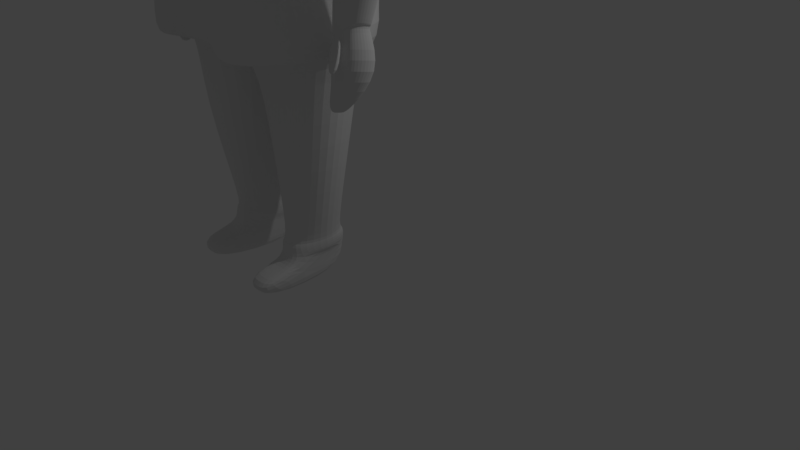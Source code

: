 # Source: ESCOTO_NPC_01.blend  (saved by Blender 2.78.0; exported with 4.5.12 LTS)
import bpy
from mathutils import Matrix  # noqa: F401  (used for matrix-valued properties, if any)

bpy.ops.wm.read_factory_settings(use_empty=True)
scene = bpy.context.scene
scene.name = 'Scene'

# ---- collections
col_collection_1 = bpy.data.collections.new('Collection 1'); scene.collection.children.link(col_collection_1)

# ---- world
world_world = bpy.data.worlds.new('World'); scene.world = world_world
world_world.color = (0.05088, 0.05088, 0.05088)
world_world.use_sun_shadow = False
world_world.sun_shadow_jitter_overblur = 0.0
world_world.cycles.sampling_method = 'MANUAL'

# ---- cameras
cam_camera = bpy.data.cameras.new('Camera')
cam_camera.clip_end = 100.0
cam_camera.lens = 35.0
cam_camera.sensor_width = 32.0
cam_camera.sensor_height = 18.0
cam_camera.ortho_scale = 7.314
cam_camera.dof.focus_distance = 0.0
cam_camera.dof.aperture_fstop = 128.0

# ---- lights
light_lamp = bpy.data.lights.new('Lamp', 'POINT')
light_lamp.transmission_factor = 0.0
light_lamp.cutoff_distance = 30.0
light_lamp.energy = 100.0
light_lamp.shadow_buffer_clip_start = 1.001
light_lamp.shadow_soft_size = 0.1
light_lamp.shadow_maximum_resolution = 0.006
light_lamp.use_absolute_resolution = True

# ---- meshes
me_cube_001 = bpy.data.meshes.new('Cube.001')
me_cube_001.from_pydata([(0.0, -2.248, 3.206), (0.0, -0.1173, 3.098), (0.0, -0.4106, 5.64), (0.0, -2.035, 5.62), (0.8149, -0.5715, 5.637), (0.833, -2.158, 3.228), (0.8443, -0.374, 3.214), (0.3288, -0.8932, 6.509), (0.3364, -1.578, 6.496), (0.0, -1.621, 6.446), (0.0, -0.8806, 6.456), (1.347, -1.726, 5.758), (1.359, -0.9143, 5.566), (1.42, -1.715, 3.311), (1.294, -0.7253, 3.296), (1.458, -0.9446, 6.336), (1.373, -1.558, 6.341), (0.0, -1.688, 3.178), (0.0, -0.4551, 3.047), (0.3613, -1.818, 3.21), (0.0, -0.4059, 3.063), (1.181, -1.615, 3.363), (0.9384, -0.7382, 3.24), (0.0, -0.2977, 4.593), (0.0, -2.17, 4.571), (0.6914, -0.5242, 4.581), (0.9511, -0.7793, 4.607), (0.3665, -0.9383, 1.148), (0.631, -0.915, 1.132), (0.4388, -1.52, 1.122), (0.6724, -1.479, 1.122), (0.4468, -1.693, 2.256), (1.083, -1.62, 2.353), (0.9015, -0.8861, 2.312), (0.2037, -0.6539, 2.126), (0.2273, -0.9862, 6.661), (0.5237, -1.189, 6.544), (1.355, -1.39, 5.478), (1.531, -1.228, 3.318), (1.467, -1.231, 6.433), (0.0, -1.246, 3.003), (0.0, -1.119, 2.954), (1.406, -1.249, 3.37), (1.173, -1.233, 4.618), (0.2885, -1.196, 1.167), (0.8193, -1.196, 1.158), (0.1525, -1.159, 2.119), (1.234, -1.298, 2.411), (0.3245, -0.8717, 1.166), (0.6546, -0.8426, 1.133), (0.4147, -1.597, 1.112), (0.7062, -1.546, 1.112), (0.2692, -1.193, 1.168), (0.8437, -1.193, 1.157), (0.2881, -0.8731, 0.9878), (0.6839, -0.8372, 0.9834), (0.4046, -1.59, 0.9715), (0.7553, -1.537, 0.977), (0.2902, -1.179, 0.9642), (0.7841, -1.173, 0.9621), (0.7647, -1.627, 0.8568), (0.3671, -1.669, 0.8472), (0.7824, -2.004, 0.7976), (0.3833, -2.008, 0.7985), (0.7878, -2.015, 0.5643), (0.3862, -2.037, 0.5572), (0.6662, -0.834, 0.5677), (0.3085, -0.8577, 0.5623), (1.019, -0.5156, 3.26), (1.119, -1.953, 3.252), (1.206, -1.518, 6.481), (1.204, -0.9043, 6.523), (0.9712, -0.7107, 5.564), (0.3692, -0.5279, 3.084), (0.8776, -1.733, 3.263), (0.8686, -0.6645, 4.593), (0.4823, -0.9281, 1.141), (0.5411, -1.502, 1.122), (0.5093, -0.7036, 2.207), (0.8871, -1.705, 2.299), (0.469, -0.8589, 1.152), (1.232, -1.224, 6.519), (0.5424, -1.575, 1.112), (0.4614, -0.8574, 0.9859), (0.5582, -1.567, 0.9739), (0.5412, -1.65, 0.8431), (0.5581, -2.006, 0.8105), (0.5621, -2.027, 0.5603), (0.463, -0.8476, 0.5579), (0.0, -0.3047, 5.089), (0.7993, -0.5312, 5.082), (1.036, -0.7852, 5.016), (0.0, -2.106, 5.068), (1.246, -1.238, 4.977), (0.9665, -0.671, 5.053), (1.57, -1.474, 3.566), (1.539, -1.335, 3.568), (1.81, -1.304, 3.675), (1.611, -1.58, 3.623), (1.804, -1.506, 3.713), (1.841, -1.405, 3.708), (0.9067, -0.6562, 6.092), (0.0, -1.855, 5.993), (0.0, -0.5419, 6.008), (1.366, -0.8455, 5.964), (1.357, -1.658, 5.996), (1.053, -0.7682, 6.02), (1.675, -1.271, 3.632), (1.731, -1.546, 3.664), (1.542, -1.568, 2.857), (1.591, -1.042, 4.741), (1.525, -1.34, 4.734), (1.654, -1.541, 4.817), (1.648, -1.514, 3.237), (1.615, -1.286, 3.254), (1.774, -1.216, 3.276), (1.865, -1.645, 3.352), (1.977, -1.611, 3.351), (2.045, -1.452, 3.335), (1.997, -1.284, 3.296), (1.743, -1.683, 3.326), (1.529, -1.482, 2.864), (1.622, -1.45, 2.885), (1.619, -1.62, 2.9), (1.698, -1.599, 2.914), (1.724, -1.539, 2.908), (1.706, -1.476, 2.893), (1.569, -1.635, 2.885), (1.627, -1.539, 2.873), (1.864, -1.756, 3.243), (1.889, -1.626, 3.571), (1.76, -1.636, 3.585), (1.737, -1.771, 3.273), (0.5601, -1.949, 8.267), (0.3751, -1.927, 6.613), (0.3952, -1.241, 6.702), (0.2675, -1.556, 6.716), (0.0, -1.551, 6.64), (0.0, -0.9783, 6.631), (0.3963, -1.054, 6.811), (0.553, -0.6915, 8.215), (0.0, -1.915, 8.379), (0.0, -1.928, 6.588), (0.0, -0.9486, 6.786), (0.0, -0.6908, 8.188), (0.7039, -0.6416, 7.361), (0.7553, -2.121, 7.387), (0.0, -2.118, 7.374), (0.0, -0.5344, 7.323), (0.5561, -1.248, 8.292), (0.3989, -1.3, 6.55), (0.0, -1.215, 8.405), (0.0, -1.248, 6.525), (0.7553, -1.251, 7.387), (0.5561, -1.683, 8.292), (0.0, -1.65, 8.405), (0.0, -1.683, 6.525), (0.7553, -1.686, 7.387), (0.3923, -1.708, 6.55), (0.4054, -0.8911, 6.55), (0.5561, -0.8133, 8.292), (0.0, -0.7798, 8.405), (0.0, -0.8126, 6.525), (0.7553, -0.8163, 7.387), (0.1822, -1.927, 6.601), (0.256, -0.7145, 8.127), (0.2515, -1.939, 8.318), (0.1904, -1.001, 6.799), (0.3776, -2.12, 7.381), (0.3817, -0.5438, 7.329), (0.302, -1.239, 8.344), (0.1994, -1.274, 6.537), (0.302, -1.674, 8.344), (0.1962, -1.695, 6.537), (0.2027, -0.8519, 6.537), (0.302, -0.8035, 8.344), (0.6411, -0.5599, 7.714), (0.6368, -2.143, 7.765), (0.0, -2.118, 7.82), (0.0, -0.5344, 7.768), (0.6368, -1.273, 7.765), (0.6368, -1.708, 7.765), (0.6368, -0.8381, 7.765), (0.2911, -2.131, 7.792), (0.2955, -0.5472, 7.741), (0.5638, -0.7171, 6.982), (0.5705, -2.119, 6.968), (0.0, -2.118, 6.949), (0.0, -0.6627, 6.963), (0.5771, -1.275, 6.968), (0.5738, -1.697, 6.968), (0.5803, -0.8537, 6.968), (0.272, -0.6899, 6.973), (0.2853, -2.118, 6.959), (0.5041, -0.8133, 6.935), (0.7308, -2.101, 7.19), (0.0, -2.073, 7.113), (0.0, -0.8972, 6.679), (0.7973, -1.345, 7.306), (0.7209, -1.557, 7.153), (0.7339, -1.018, 7.097), (0.5496, -2.303, 7.324), (0.2428, -0.8946, 6.881), (0.7592, -0.558, 7.723), (0.7674, -0.6397, 7.371), (0.7549, -2.141, 7.775), (0.8189, -2.12, 7.396), (0.8189, -1.684, 7.396), (0.8189, -0.8144, 7.396), (0.8189, -1.249, 7.396), (0.7549, -1.271, 7.775), (0.7549, -1.706, 7.775), (0.7549, -0.8362, 7.775), (0.7034, -0.4808, 7.71), (0.7116, -0.5624, 7.358), (0.0, -0.4552, 7.765), (0.0, -0.4552, 7.32), (0.3894, -0.4646, 7.326), (0.3578, -0.468, 7.738), (0.6893, -2.237, 7.762), (0.7533, -2.215, 7.384), (0.0, -2.212, 7.817), (0.0, -2.212, 7.371), (0.3757, -2.214, 7.378), (0.3437, -2.225, 7.79), (0.0, -0.7112, 6.232), (1.365, -1.608, 6.168), (1.767, -1.526, 3.688), (0.6178, -0.7747, 6.301), (1.412, -0.8951, 6.15), (1.128, -0.8362, 6.271), (1.743, -1.287, 3.654), (1.921, -1.628, 3.352), (1.886, -1.25, 3.286), (1.659, -1.609, 2.907), (1.676, -1.539, 2.89), (1.664, -1.463, 2.889), (0.4075, -2.035, 5.62), (0.1682, -1.599, 6.471), (0.4075, -0.4582, 5.639), (0.4221, -0.2457, 3.156), (0.4165, -2.203, 3.217), (0.1644, -0.8869, 6.483), (0.0, -0.4305, 3.055), (0.1807, -1.753, 3.194), (0.3339, -2.12, 4.511), (0.3457, -0.411, 4.587), (0.0, -1.182, 2.979), (0.3996, -0.4179, 5.085), (0.3934, -2.08, 5.007), (0.4534, -1.856, 6.036), (0.4534, -0.599, 6.05), (0.1137, -0.9823, 6.646), (0.1337, -1.554, 6.678), (0.3108, -1.727, 6.253), (0.3089, -0.7429, 6.266), (0.452, -2.117, 5.635), (0.8595, -2.117, 5.635), (0.2127, -1.681, 6.487), (0.3809, -1.659, 6.512), (0.7124, -2.151, 4.466), (0.8776, -2.24, 3.244), (0.6161, -1.822, 6.259), (0.9795, -1.797, 4.53), (1.464, -1.797, 3.327), (1.432, -1.642, 6.177), (1.44, -1.592, 6.35), (1.164, -2.035, 3.268), (1.251, -1.6, 6.496), (1.013, -1.975, 5.567), (0.8314, -2.135, 4.962), (1.069, -1.795, 4.979), (0.8928, -1.996, 4.474), (0.3785, -2.202, 4.526), (1.414, -1.76, 5.767), (1.399, -1.472, 5.493), (1.576, -1.309, 3.333), (1.218, -1.315, 4.634), (1.291, -1.32, 4.993), (0.999, -1.986, 4.969), (1.17, -1.739, 6.279), (0.438, -2.162, 5.023), (0.7595, -1.992, 6.085), (1.424, -1.692, 6.004), (1.095, -1.824, 6.026), (0.4611, -2.285, 3.233), (0.4979, -1.937, 6.052), (0.3553, -1.809, 6.269), (0.0, -1.641, 6.167), (0.0, -1.758, 5.941), (0.4553, -1.759, 5.983), (0.0, -1.524, 6.393), (0.3127, -1.631, 6.201), (0.1701, -1.503, 6.418), (1.542, -1.317, 3.638), (1.614, -1.577, 3.695), (1.567, -1.466, 3.636), (1.41, -0.8478, 5.959), (1.403, -0.9166, 5.561), (1.409, -1.611, 6.163), (1.417, -1.561, 6.336), (1.511, -1.233, 6.428), (1.502, -0.947, 6.331), (1.586, -1.32, 3.633), (1.582, -1.337, 3.563), (1.719, -1.274, 3.627), (1.811, -1.528, 3.683), (1.848, -1.508, 3.708), (1.885, -1.407, 3.703), (1.854, -1.306, 3.67), (1.657, -1.58, 3.69), (1.655, -1.582, 3.618), (2.049, -1.46, 4.901), (1.869, -1.293, 3.74), (2.14, -1.286, 4.866), (1.456, -0.8974, 6.145), (1.391, -1.729, 5.753), (1.401, -1.66, 5.991), (1.787, -1.29, 3.649), (1.775, -1.549, 3.659), (1.729, -1.258, 3.698), (1.779, -1.546, 3.73), (1.635, -1.044, 4.736), (1.698, -1.543, 4.812), (1.86, -1.505, 3.779), (2.099, -1.093, 4.83), (1.9, -1.4, 3.773), (1.873, -1.005, 4.802), (1.841, -1.509, 4.851), (1.945, -1.485, 4.876), (1.986, -1.049, 4.816), (1.819, -1.526, 3.755), (1.799, -1.275, 3.719)], [], [(81, 70, 16, 39), (246, 25, 6, 240), (255, 225, 10, 242), (240, 6, 20, 243), (245, 24, 0, 241), (38, 13, 21, 42), (184, 165, 140, 176), (37, 11, 274, 275), (241, 5, 261, 285), (8, 238, 258, 259), (94, 72, 12, 91), (230, 71, 15, 229), (247, 244, 17, 40), (79, 31, 29, 77), (69, 5, 19, 74), (241, 0, 17, 244), (68, 14, 22, 73), (68, 75, 26, 14), (245, 241, 285, 273), (226, 16, 266, 265), (249, 92, 24, 245), (248, 90, 25, 246), (45, 30, 51, 53), (78, 33, 28, 76), (47, 32, 30, 45), (46, 34, 27, 44), (41, 20, 34, 46), (42, 21, 32, 47), (73, 22, 33, 78), (74, 19, 31, 79), (22, 42, 47, 33), (19, 41, 46, 31), (31, 46, 44, 29), (33, 47, 45, 28), (44, 27, 48, 52), (91, 93, 43, 26), (243, 247, 40, 18), (26, 43, 38, 14), (296, 294, 96, 95), (14, 38, 42, 22), (71, 81, 39, 15), (28, 45, 53, 49), (76, 28, 49, 80), (29, 44, 52, 50), (77, 29, 50, 82), (53, 51, 57, 59), (82, 50, 56, 84), (52, 48, 54, 58), (50, 52, 58, 56), (80, 49, 55, 83), (49, 53, 59, 55), (84, 56, 61, 85), (85, 61, 63, 86), (86, 63, 65, 87), (87, 65, 67, 88), (83, 55, 66, 88), (56, 54, 67, 65, 63, 61), (58, 54, 56), (60, 62, 64, 66, 55, 57), (59, 57, 55), (54, 83, 88, 67), (64, 87, 88, 66), (62, 86, 87, 64), (60, 85, 86, 62), (57, 84, 85, 60), (48, 80, 83, 54), (51, 82, 84, 57), (30, 77, 82, 51), (27, 76, 80, 48), (7, 36, 81, 71), (21, 74, 79, 32), (20, 73, 78, 34), (34, 78, 76, 27), (237, 249, 281, 256), (6, 25, 75, 68), (6, 68, 73, 20), (13, 69, 74, 21), (32, 79, 77, 30), (228, 7, 71, 230), (90, 4, 72, 94), (238, 254, 287, 258), (250, 237, 256, 286), (36, 8, 70, 81), (25, 90, 94, 75), (70, 8, 259, 268), (12, 37, 93, 91), (239, 4, 90, 248), (237, 3, 92, 249), (38, 43, 277, 276), (69, 13, 264, 267), (75, 94, 91, 26), (227, 108, 116, 232), (98, 95, 113, 120), (12, 104, 297, 298), (295, 296, 95, 98), (98, 108, 319, 311), (294, 110, 322, 303), (108, 98, 131, 130), (96, 107, 115, 114), (93, 37, 275, 278), (4, 101, 106, 72), (72, 106, 104, 12), (249, 245, 273, 281), (11, 112, 323, 316), (16, 70, 268, 266), (239, 2, 103, 251), (231, 107, 305, 318), (99, 100, 308, 307), (108, 227, 306, 319), (11, 37, 111, 112), (110, 12, 298, 322), (100, 97, 309, 308), (37, 12, 110, 111), (226, 105, 317, 299), (114, 115, 122, 121), (119, 118, 125, 126), (118, 117, 124, 125), (233, 119, 126, 236), (95, 96, 114, 113), (231, 97, 119, 233), (100, 99, 117, 118), (97, 100, 118, 119), (235, 236, 126, 125), (234, 235, 125, 124), (127, 109, 128, 123), (109, 121, 122, 128), (116, 120, 127, 123), (120, 113, 109, 127), (232, 116, 123, 234), (113, 114, 121, 109), (130, 131, 132, 129), (116, 108, 130, 129), (120, 116, 129, 132), (98, 120, 132, 131), (173, 158, 134, 164), (181, 154, 133, 177), (242, 10, 138, 252), (238, 8, 136, 253), (36, 7, 35, 135), (8, 36, 135, 136), (183, 166, 141, 178), (172, 155, 141, 166), (193, 168, 147, 187), (190, 157, 146, 186), (192, 169, 145, 185), (191, 163, 153, 189), (175, 161, 151, 170), (182, 160, 149, 180), (174, 159, 150, 171), (189, 153, 157, 190), (170, 151, 155, 172), (180, 149, 154, 181), (171, 150, 158, 173), (167, 139, 159, 174), (176, 140, 160, 182), (165, 144, 161, 175), (185, 145, 163, 191), (140, 165, 175, 160), (143, 167, 174, 162), (152, 171, 173, 156), (149, 170, 172, 154), (162, 174, 171, 152), (160, 175, 170, 149), (188, 148, 169, 192), (186, 146, 168, 193), (154, 172, 166, 133), (177, 133, 166, 183), (156, 173, 164, 142), (179, 144, 165, 184), (179, 184, 218, 215), (168, 146, 220, 223), (177, 146, 206, 205), (153, 163, 208, 209), (145, 176, 203, 204), (177, 183, 224, 219), (182, 180, 210, 212), (176, 145, 214, 213), (134, 186, 193, 164), (143, 188, 192, 167), (139, 185, 191, 159), (150, 189, 190, 158), (159, 191, 189, 150), (167, 192, 185, 139), (158, 190, 186, 134), (164, 193, 187, 142), (148, 169, 202, 197), (169, 145, 194, 202), (168, 147, 196, 201), (163, 153, 198, 200), (145, 163, 200, 194), (146, 168, 201, 195), (157, 146, 195, 199), (153, 157, 199, 198), (204, 203, 212, 208), (209, 210, 211, 207), (208, 212, 210, 209), (207, 211, 205, 206), (176, 182, 212, 203), (181, 177, 205, 211), (146, 157, 207, 206), (163, 145, 204, 208), (180, 181, 211, 210), (157, 153, 209, 207), (216, 215, 218, 217), (217, 218, 213, 214), (184, 176, 213, 218), (145, 169, 217, 214), (169, 148, 216, 217), (220, 219, 224, 223), (223, 224, 221, 222), (146, 177, 219, 220), (183, 178, 221, 224), (147, 168, 223, 222), (117, 232, 234, 124), (123, 128, 235, 234), (128, 122, 236, 235), (107, 231, 233, 115), (115, 233, 236, 122), (97, 231, 318, 309), (105, 11, 316, 317), (227, 99, 307, 306), (105, 226, 265, 283), (43, 93, 278, 277), (15, 39, 301, 302), (99, 227, 232, 117), (101, 228, 230, 106), (106, 230, 229, 104), (13, 38, 276, 264), (251, 103, 225, 255), (101, 251, 255, 228), (254, 238, 293, 292), (9, 238, 253, 137), (7, 242, 252, 35), (4, 239, 251, 101), (3, 237, 250, 102), (11, 105, 283, 274), (2, 239, 248, 89), (20, 41, 247, 243), (89, 248, 246, 23), (5, 69, 267, 261), (5, 241, 244, 19), (41, 19, 244, 247), (238, 9, 291, 293), (254, 250, 286, 287), (1, 240, 243, 18), (228, 255, 242, 7), (23, 246, 240, 1), (287, 262, 259, 258), (277, 263, 264, 276), (272, 267, 264, 263), (284, 269, 274, 283), (279, 272, 263, 271), (278, 271, 263, 277), (270, 260, 272, 279), (282, 257, 269, 284), (260, 261, 267, 272), (257, 270, 279, 269), (275, 274, 271, 278), (269, 279, 271, 274), (262, 282, 284, 280), (280, 284, 283, 265), (256, 257, 282, 286), (268, 280, 265, 266), (259, 262, 280, 268), (286, 282, 262, 287), (257, 256, 281, 270), (270, 281, 273, 260), (260, 273, 285, 261), (289, 290, 292, 288), (288, 292, 293, 291), (102, 250, 290, 289), (250, 254, 292, 290), (104, 229, 315, 297), (107, 96, 304, 305), (16, 226, 299, 300), (295, 98, 311, 310), (96, 294, 303, 304), (112, 111, 296, 295), (229, 15, 302, 315), (112, 295, 310, 323), (111, 110, 294, 296), (39, 16, 300, 301), (321, 310, 311, 319), (332, 313, 309, 318), (326, 324, 307, 308), (313, 326, 308, 309), (303, 320, 305, 304), (331, 321, 319, 306), (299, 317, 328, 329), (298, 297, 327, 322), (302, 301, 314, 325), (301, 300, 312, 314), (315, 302, 325, 330), (317, 316, 323, 328), (297, 315, 330, 327), (300, 299, 329, 312), (324, 331, 306, 307), (320, 332, 318, 305), (327, 330, 332, 320), (312, 329, 331, 324), (329, 328, 321, 331), (322, 327, 320, 303), (325, 314, 326, 313), (314, 312, 324, 326), (330, 325, 313, 332), (328, 323, 310, 321)])
_uv = me_cube_001.uv_layers.new(name='UVMap')
_uv.uv.foreach_set('vector', [0.7706, 0.7711, 0.7302, 0.7738, 0.7248, 0.7499, 0.7699, 0.7382, 0.2277, 0.1994, 0.1827, 0.196, 0.1649, 0.009718, 0.2203, 0.004859, 0.2314, 0.4263, 0.2729, 0.4234, 0.2748, 0.4526, 0.2525, 0.4554, 0.6478, 0.7325, 0.5894, 0.7157, 0.7062, 0.7101, 0.7062, 0.7068, 0.9435, 0.6338, 0.8972, 0.6404, 0.9023, 0.4534, 0.9591, 0.4568, 0.493, 0.6001, 0.5074, 0.5332, 0.5392, 0.5461, 0.5093, 0.5966, 0.3603, 0.9121, 0.31, 0.9247, 0.2945, 0.8851, 0.3603, 0.8651, 0.3492, 0.3161, 0.3097, 0.3582, 0.3019, 0.3593, 0.3367, 0.3188, 0.6441, 0.4646, 0.5874, 0.4717, 0.581, 0.4606, 0.6377, 0.4534, 0.7207, 0.8927, 0.7174, 0.9154, 0.7063, 0.9093, 0.7096, 0.8866, 0.457, 0.2529, 0.4557, 0.3229, 0.4092, 0.3225, 0.4386, 0.2487, 0.1218, 0.4222, 0.1116, 0.4556, 0.07858, 0.4286, 0.08474, 0.4038, 0.7058, 0.6043, 0.6773, 0.5257, 0.7022, 0.5342, 0.7054, 0.5956, 0.09335, 0.6219, 0.1517, 0.6226, 0.158, 0.7757, 0.1439, 0.7767, 0.5486, 0.5002, 0.5874, 0.4717, 0.6524, 0.5172, 0.5817, 0.5298, 0.6441, 0.4646, 0.7008, 0.4575, 0.7022, 0.5342, 0.6773, 0.5257, 0.5647, 0.6965, 0.5265, 0.6684, 0.5756, 0.666, 0.6555, 0.6942, 0.4598, 0.006555, 0.4595, 0.1909, 0.4408, 0.1936, 0.4189, 0.01184, 0.8697, 0.7311, 0.8955, 0.9069, 0.8828, 0.9077, 0.8569, 0.732, 0.1538, 0.8353, 0.1538, 0.8593, 0.1453, 0.8609, 0.1453, 0.8368, 0.9499, 0.7021, 0.8964, 0.7088, 0.8972, 0.6404, 0.9435, 0.6338, 0.2185, 0.2671, 0.1662, 0.2638, 0.1827, 0.196, 0.2277, 0.1994, 0.8988, 0.9099, 0.9307, 0.9395, 0.9294, 0.9497, 0.8955, 0.9107, 0.7848, 0.6024, 0.7332, 0.6069, 0.7945, 0.4534, 0.8145, 0.4578, 0.1902, 0.6472, 0.158, 0.6418, 0.2011, 0.4787, 0.2287, 0.4812, 0.3653, 0.5375, 0.3032, 0.5435, 0.3328, 0.4054, 0.3625, 0.4061, 0.3653, 0.6531, 0.2757, 0.6759, 0.3032, 0.5435, 0.3653, 0.5375, 0.0, 0.4787, 0.04142, 0.4796, 0.06416, 0.6162, 0.03343, 0.6077, 0.7822, 0.7248, 0.7063, 0.7322, 0.7332, 0.6069, 0.7848, 0.6024, 0.08639, 0.4907, 0.158, 0.4926, 0.1517, 0.6226, 0.09335, 0.6219, 0.2742, 0.7625, 0.1846, 0.7758, 0.1902, 0.6472, 0.2601, 0.6368, 0.4749, 0.6759, 0.3653, 0.6531, 0.3653, 0.5375, 0.449, 0.5466, 0.449, 0.5466, 0.3653, 0.5375, 0.3625, 0.4061, 0.4102, 0.3946, 0.2601, 0.6368, 0.1902, 0.6472, 0.2287, 0.4812, 0.2742, 0.4794, 0.9668, 0.8849, 0.9446, 0.8556, 0.947, 0.845, 0.9692, 0.8836, 0.4386, 0.2487, 0.3702, 0.247, 0.3721, 0.1987, 0.4408, 0.1936, 0.2787, 0.6745, 0.3738, 0.6557, 0.3822, 0.6584, 0.2818, 0.6732, 0.4408, 0.1936, 0.3721, 0.1987, 0.3433, 0.01879, 0.4189, 0.01184, 0.7289, 0.2827, 0.7489, 0.2789, 0.7486, 0.2886, 0.7295, 0.2924, 0.5265, 0.6684, 0.493, 0.6001, 0.5093, 0.5966, 0.5756, 0.666, 0.8142, 0.7754, 0.7706, 0.7711, 0.7699, 0.7382, 0.8088, 0.7393, 0.9095, 0.8651, 0.8988, 0.9099, 0.8955, 0.9107, 0.9031, 0.8569, 0.9292, 0.8597, 0.9095, 0.8651, 0.9031, 0.8569, 0.9278, 0.8502, 0.9625, 0.9338, 0.9668, 0.8849, 0.9692, 0.8836, 0.9692, 0.9426, 0.9486, 0.9363, 0.9625, 0.9338, 0.9692, 0.9426, 0.9518, 0.9457, 0.7025, 0.9016, 0.6976, 0.9385, 0.6785, 0.9389, 0.6768, 0.8945, 0.7413, 0.4187, 0.7413, 0.4364, 0.7222, 0.4375, 0.7225, 0.4163, 0.6768, 0.7879, 0.6807, 0.7494, 0.7049, 0.7494, 0.7049, 0.7889, 0.6807, 0.8471, 0.6768, 0.7879, 0.7049, 0.7889, 0.7, 0.8469, 0.8539, 0.9089, 0.8794, 0.9105, 0.8843, 0.9307, 0.8538, 0.9316, 0.7025, 0.8473, 0.7025, 0.9016, 0.6768, 0.8945, 0.6817, 0.8471, 0.7225, 0.4163, 0.7222, 0.4375, 0.7045, 0.4449, 0.7039, 0.4211, 0.6537, 0.413, 0.6549, 0.3891, 0.7014, 0.3891, 0.7024, 0.4129, 0.82, 0.4085, 0.8211, 0.3852, 0.8543, 0.3845, 0.8543, 0.4082, 0.1213, 0.7783, 0.1453, 0.7785, 0.1453, 0.94, 0.1243, 0.9401, 0.8538, 0.9316, 0.8843, 0.9307, 0.8843, 0.9875, 0.8566, 0.9899, 0.6209, 0.8487, 0.6186, 0.751, 0.6768, 0.7494, 0.6768, 0.9046, 0.6439, 0.901, 0.6375, 0.8568, 0.1453, 0.902, 0.1519, 0.8609, 0.1519, 0.96, 0.9335, 0.04921, 0.9411, 0.0009367, 0.973, 0.0, 0.973, 0.1553, 0.9166, 0.1526, 0.9172, 0.06067, 0.4749, 0.5403, 0.4836, 0.4911, 0.4836, 0.5872, 0.83, 0.9323, 0.8538, 0.9316, 0.8566, 0.9899, 0.8355, 0.9901, 0.09054, 0.7781, 0.1213, 0.7783, 0.1243, 0.9401, 0.09651, 0.9402, 0.8224, 0.4385, 0.82, 0.4085, 0.8543, 0.4082, 0.8543, 0.4387, 0.6521, 0.4436, 0.6537, 0.413, 0.7024, 0.4129, 0.7039, 0.4436, 0.7228, 0.3891, 0.7225, 0.4163, 0.7039, 0.4211, 0.7056, 0.3906, 0.834, 0.9077, 0.8539, 0.9089, 0.8538, 0.9316, 0.83, 0.9323, 0.7413, 0.396, 0.7413, 0.4187, 0.7225, 0.4163, 0.7228, 0.3891, 0.9307, 0.9395, 0.9486, 0.9363, 0.9518, 0.9457, 0.9294, 0.9497, 0.9446, 0.8556, 0.9292, 0.8597, 0.9278, 0.8502, 0.947, 0.845, 0.8142, 0.8949, 0.7742, 0.8681, 0.7706, 0.7711, 0.8142, 0.7754, 0.04142, 0.4796, 0.08639, 0.4907, 0.09335, 0.6219, 0.06416, 0.6162, 0.83, 0.7306, 0.7822, 0.7248, 0.7848, 0.6024, 0.8266, 0.5984, 0.8266, 0.5984, 0.7848, 0.6024, 0.8145, 0.4578, 0.83, 0.4612, 0.8428, 0.5825, 0.8567, 0.665, 0.844, 0.6659, 0.83, 0.5834, 0.4866, 0.0, 0.4866, 0.1891, 0.4595, 0.1909, 0.4598, 0.006555, 0.5894, 0.7157, 0.5647, 0.6965, 0.6555, 0.6942, 0.7062, 0.7101, 0.5074, 0.5332, 0.5486, 0.5002, 0.5817, 0.5298, 0.5392, 0.5461, 0.06416, 0.6162, 0.09335, 0.6219, 0.1439, 0.7767, 0.1257, 0.7781, 0.1899, 0.4292, 0.2302, 0.4582, 0.1116, 0.4556, 0.1218, 0.4222, 0.4837, 0.2564, 0.4821, 0.3324, 0.4557, 0.3229, 0.457, 0.2529, 0.8818, 0.4534, 0.8661, 0.4883, 0.8534, 0.4891, 0.8691, 0.4543, 0.8505, 0.5231, 0.8428, 0.5825, 0.83, 0.5834, 0.8377, 0.524, 0.7742, 0.8681, 0.7207, 0.8927, 0.7302, 0.7738, 0.7706, 0.7711, 0.4866, 0.1891, 0.4837, 0.2564, 0.457, 0.2529, 0.4595, 0.1909, 0.7302, 0.7738, 0.7207, 0.8927, 0.7096, 0.8866, 0.7192, 0.7677, 0.4092, 0.3225, 0.3492, 0.3161, 0.3702, 0.247, 0.4386, 0.2487, 0.2159, 0.3423, 0.1625, 0.3393, 0.1662, 0.2638, 0.2185, 0.2671, 0.9497, 0.7861, 0.8955, 0.7848, 0.8964, 0.7088, 0.9499, 0.7021, 0.3433, 0.01879, 0.3721, 0.1987, 0.3595, 0.2014, 0.3308, 0.02156, 0.5486, 0.5002, 0.5074, 0.5332, 0.5009, 0.522, 0.5421, 0.4891, 0.4595, 0.1909, 0.457, 0.2529, 0.4386, 0.2487, 0.4408, 0.1936, 0.2539, 0.8859, 0.2585, 0.8905, 0.2344, 0.9299, 0.2266, 0.9281, 0.7129, 0.2875, 0.7295, 0.2924, 0.7294, 0.3386, 0.7014, 0.3317, 0.09458, 0.3242, 0.0909, 0.379, 0.085, 0.3781, 0.08868, 0.3232, 0.7113, 0.2779, 0.7289, 0.2827, 0.7295, 0.2924, 0.7129, 0.2875, 0.4861, 0.6986, 0.4842, 0.7163, 0.4811, 0.7213, 0.4829, 0.7037, 0.08388, 0.05693, 0.0684, 0.2094, 0.0625, 0.2085, 0.07798, 0.05601, 0.5339, 0.9232, 0.5439, 0.9099, 0.5439, 0.9319, 0.5364, 0.9481, 0.981, 0.4055, 0.9618, 0.4154, 0.9457, 0.3676, 0.9683, 0.3634, 0.3702, 0.247, 0.3492, 0.3161, 0.3367, 0.3188, 0.3577, 0.2498, 0.4821, 0.3324, 0.4701, 0.3946, 0.4476, 0.3849, 0.4557, 0.3229, 0.1439, 0.3274, 0.1319, 0.3887, 0.0909, 0.379, 0.09458, 0.3242, 0.8567, 0.665, 0.8697, 0.7311, 0.8569, 0.732, 0.844, 0.6659, 0.8443, 0.07921, 0.8154, 0.2117, 0.8098, 0.2133, 0.8387, 0.08079, 0.9282, 0.4254, 0.9282, 0.4504, 0.9166, 0.4449, 0.9214, 0.4215, 0.2159, 0.3423, 0.2704, 0.3448, 0.2711, 0.3941, 0.2104, 0.3972, 0.4827, 0.6847, 0.4821, 0.6758, 0.4849, 0.6809, 0.4855, 0.6898, 0.9389, 0.4217, 0.9341, 0.4356, 0.9282, 0.4354, 0.933, 0.4215, 0.4842, 0.7163, 0.4852, 0.7226, 0.482, 0.7276, 0.4811, 0.7213, 0.6521, 0.0, 0.7015, 0.03054, 0.719, 0.132, 0.6857, 0.1271, 0.0684, 0.2094, 0.09458, 0.3242, 0.08868, 0.3232, 0.0625, 0.2085, 0.9341, 0.4356, 0.9389, 0.4496, 0.933, 0.4494, 0.9282, 0.4354, 0.7015, 0.03054, 0.7592, 0.008559, 0.7536, 0.1256, 0.719, 0.132, 0.8305, 0.02347, 0.8363, 0.04693, 0.8307, 0.04851, 0.8249, 0.02504, 0.9683, 0.3634, 0.9457, 0.3676, 0.9681, 0.3117, 0.981, 0.3081, 1.0, 0.505, 0.9758, 0.5065, 0.9908, 0.454, 1.0, 0.4534, 0.06426, 0.8814, 0.08587, 0.8907, 0.08143, 0.9344, 0.07326, 0.9309, 0.9311, 0.3692, 0.9166, 0.3708, 0.9571, 0.3129, 0.9626, 0.3123, 0.7295, 0.2924, 0.7486, 0.2886, 0.7592, 0.3308, 0.7294, 0.3386, 0.953, 0.4184, 0.9442, 0.4215, 0.9166, 0.3708, 0.9311, 0.3692, 0.9838, 0.5615, 0.9729, 0.5612, 0.9591, 0.5075, 0.9758, 0.5065, 0.9987, 0.5593, 0.9838, 0.5615, 0.9758, 0.5065, 1.0, 0.505, 0.0731, 0.9377, 0.06261, 0.9392, 0.06448, 0.9334, 0.07326, 0.9309, 0.08274, 0.94, 0.0731, 0.9377, 0.07326, 0.9309, 0.08143, 0.9344, 0.08587, 0.9526, 0.07655, 0.9565, 0.07294, 0.9445, 0.08405, 0.9455, 0.07655, 0.9565, 0.06479, 0.9579, 0.06075, 0.9449, 0.07294, 0.9445, 0.2344, 0.9299, 0.2506, 0.9373, 0.2585, 1.0, 0.252, 0.9964, 0.7014, 0.3317, 0.7294, 0.3386, 0.737, 0.3891, 0.7266, 0.3872, 0.2266, 0.9281, 0.2344, 0.9299, 0.252, 0.9964, 0.2468, 0.9942, 0.7294, 0.3386, 0.7592, 0.3308, 0.7483, 0.3861, 0.737, 0.3891, 0.759, 0.4355, 0.7413, 0.4348, 0.7413, 0.3904, 0.759, 0.3891, 0.4861, 0.606, 0.4861, 0.6537, 0.4749, 0.6333, 0.4792, 0.5872, 0.8573, 0.4486, 0.8543, 0.4311, 0.8687, 0.4346, 0.8687, 0.4515, 0.7129, 0.2875, 0.7014, 0.3317, 0.692, 0.3407, 0.7001, 0.2961, 0.9452, 0.1874, 0.9184, 0.1857, 0.9199, 0.1555, 0.9463, 0.1554, 0.4618, 0.7306, 0.3889, 0.7328, 0.3936, 0.6995, 0.4637, 0.6759, 0.2525, 0.4554, 0.2748, 0.4526, 0.2757, 0.4757, 0.2603, 0.4772, 0.8855, 0.4078, 0.8855, 0.4311, 0.8543, 0.4269, 0.8567, 0.4087, 0.9864, 0.6003, 0.9898, 0.648, 0.9676, 0.6414, 0.9633, 0.6003, 0.9898, 0.5615, 0.9864, 0.6003, 0.9633, 0.6003, 0.9591, 0.5674, 0.4641, 0.9156, 0.3908, 0.909, 0.3851, 0.8755, 0.4635, 0.877, 0.5282, 0.7873, 0.4866, 0.7908, 0.4866, 0.7545, 0.5214, 0.751, 0.1959, 0.824, 0.2082, 0.8813, 0.1581, 0.8813, 0.158, 0.8233, 0.3305, 0.7412, 0.2759, 0.7307, 0.276, 0.6759, 0.3305, 0.6882, 0.03993, 0.8199, 0.08898, 0.8391, 0.09054, 0.8814, 0.0392, 0.8591, 0.3304, 0.8471, 0.2757, 0.8403, 0.2758, 0.7855, 0.3304, 0.7941, 0.5288, 0.9064, 0.4872, 0.9099, 0.4869, 0.8503, 0.5285, 0.8468, 0.4579, 0.8402, 0.3851, 0.8424, 0.387, 0.7876, 0.4598, 0.7854, 0.9443, 0.3028, 0.9166, 0.2974, 0.9175, 0.2416, 0.9448, 0.2451, 0.3304, 0.7941, 0.2758, 0.7855, 0.2759, 0.7307, 0.3305, 0.7412, 0.5285, 0.8468, 0.4869, 0.8503, 0.4866, 0.7908, 0.5282, 0.7873, 0.4598, 0.7854, 0.387, 0.7876, 0.3889, 0.7328, 0.4618, 0.7306, 0.9448, 0.2451, 0.9175, 0.2416, 0.9184, 0.1857, 0.9452, 0.1874, 0.6602, 0.938, 0.6523, 0.9639, 0.6186, 0.9562, 0.6263, 0.9304, 0.4637, 0.8755, 0.3949, 0.8586, 0.3851, 0.8424, 0.4579, 0.8402, 0.31, 0.9247, 0.3043, 0.9597, 0.2757, 0.9637, 0.2809, 0.9224, 0.3283, 0.8651, 0.2785, 0.8651, 0.2757, 0.8403, 0.3304, 0.8471, 0.2945, 0.8851, 0.31, 0.9247, 0.2809, 0.9224, 0.2852, 0.8875, 0.6675, 0.914, 0.6602, 0.938, 0.6263, 0.9304, 0.6341, 0.9046, 0.9721, 0.2486, 0.9448, 0.2451, 0.9452, 0.1874, 0.9721, 0.1891, 0.5636, 0.8453, 0.5285, 0.8468, 0.5282, 0.7873, 0.5633, 0.7857, 0.9721, 0.3081, 0.9443, 0.3028, 0.9448, 0.2451, 0.9721, 0.2486, 0.5639, 0.9048, 0.5288, 0.9064, 0.5285, 0.8468, 0.5636, 0.8453, 0.04053, 0.7834, 0.09054, 0.7874, 0.08898, 0.8391, 0.03993, 0.8199, 0.2339, 0.8246, 0.2584, 0.8813, 0.2082, 0.8813, 0.1959, 0.824, 0.5633, 0.7857, 0.5282, 0.7873, 0.5214, 0.751, 0.5639, 0.7494, 0.4641, 0.9615, 0.3945, 0.9504, 0.3908, 0.909, 0.4641, 0.9156, 0.9721, 0.1891, 0.9452, 0.1874, 0.9463, 0.1554, 0.9712, 0.1553, 0.3598, 0.9523, 0.3043, 0.9597, 0.31, 0.9247, 0.3603, 0.9121, 0.4752, 0.4908, 0.4749, 0.4502, 0.4861, 0.442, 0.486, 0.4911, 0.2584, 0.8273, 0.2584, 0.7758, 0.2712, 0.776, 0.2712, 0.8276, 0.4637, 0.73, 0.4708, 0.6762, 0.4794, 0.6759, 0.4794, 0.7282, 0.8251, 0.8512, 0.823, 0.9106, 0.8142, 0.9106, 0.8163, 0.8511, 0.9112, 0.3845, 0.9148, 0.4338, 0.8987, 0.4338, 0.9025, 0.3851, 0.9593, 0.7355, 0.9593, 0.6881, 0.9719, 0.6957, 0.9719, 0.7432, 0.4698, 0.928, 0.47, 0.8684, 0.4861, 0.8688, 0.4858, 0.9283, 0.8868, 0.9579, 0.8843, 0.9077, 0.8938, 0.909, 0.8935, 0.9579, 0.2139, 0.7783, 0.2339, 0.8246, 0.1959, 0.824, 0.1882, 0.7771, 0.4957, 0.9111, 0.5339, 0.9099, 0.5338, 0.9472, 0.4911, 0.9378, 0.6523, 0.9639, 0.6675, 0.9991, 0.6646, 0.9981, 0.6186, 0.9562, 0.3851, 0.8028, 0.3304, 0.7941, 0.3305, 0.7412, 0.3851, 0.7517, 0.3851, 0.8539, 0.3304, 0.8471, 0.3304, 0.7941, 0.3851, 0.8028, 0.4911, 0.9378, 0.5338, 0.9472, 0.5339, 0.9872, 0.4866, 0.9665, 0.3851, 0.7517, 0.3305, 0.7412, 0.3305, 0.6882, 0.3763, 0.7247, 0.1882, 0.7771, 0.1959, 0.824, 0.158, 0.8233, 0.1639, 0.7758, 0.09054, 0.7874, 0.08898, 0.8391, 0.02608, 0.8121, 0.0, 0.7781, 0.08898, 0.8391, 0.09054, 0.8814, 0.03241, 0.8492, 0.02608, 0.8121, 0.2082, 0.8813, 0.1581, 0.8813, 0.1594, 0.8461, 0.2254, 0.8714, 0.2757, 0.8403, 0.2758, 0.7855, 0.2874, 0.7719, 0.3149, 0.8175, 0.2785, 0.8651, 0.2757, 0.8403, 0.3149, 0.8175, 0.3339, 0.8564, 0.2584, 0.8813, 0.2082, 0.8813, 0.2254, 0.8714, 0.2558, 0.8546, 0.2759, 0.7307, 0.276, 0.6759, 0.3025, 0.6808, 0.3072, 0.75, 0.2758, 0.7855, 0.2759, 0.7307, 0.3072, 0.75, 0.2874, 0.7719, 0.6186, 0.9407, 0.5704, 0.9489, 0.5639, 0.9138, 0.6161, 0.9158, 0.6169, 0.861, 0.5647, 0.859, 0.5655, 0.8042, 0.6178, 0.8062, 0.6161, 0.9158, 0.5639, 0.9138, 0.5647, 0.859, 0.6169, 0.861, 0.6178, 0.8062, 0.5655, 0.8042, 0.5664, 0.7494, 0.6186, 0.7514, 0.4706, 0.966, 0.4698, 0.928, 0.4858, 0.9283, 0.4866, 0.9663, 0.4703, 0.8089, 0.4706, 0.7494, 0.4866, 0.7497, 0.4863, 0.8093, 0.8294, 0.7323, 0.8273, 0.7917, 0.8185, 0.7917, 0.8206, 0.7322, 0.823, 0.9106, 0.8294, 0.9349, 0.8206, 0.9348, 0.8142, 0.9106, 0.47, 0.8684, 0.4703, 0.8089, 0.4863, 0.8093, 0.4861, 0.8688, 0.8273, 0.7917, 0.8251, 0.8512, 0.8163, 0.8511, 0.8185, 0.7917, 0.06075, 0.9766, 0.0, 0.9766, 0.004167, 0.9281, 0.06032, 0.9238, 0.06032, 0.9238, 0.004167, 0.9281, 0.008322, 0.8814, 0.05713, 0.8816, 0.4749, 0.4502, 0.4749, 0.4027, 0.4861, 0.3946, 0.4861, 0.442, 0.3778, 0.8651, 0.3712, 0.9109, 0.3603, 0.9116, 0.367, 0.8658, 0.3712, 0.9109, 0.3778, 0.9626, 0.3671, 0.9642, 0.3603, 0.9116, 0.1581, 0.8813, 0.2096, 0.8905, 0.2141, 0.9361, 0.1581, 0.9315, 0.1581, 0.9315, 0.2141, 0.9361, 0.2187, 0.9815, 0.158, 0.9815, 0.2614, 0.9343, 0.2585, 0.8813, 0.2731, 0.882, 0.2731, 0.9343, 0.9593, 0.6881, 0.9591, 0.648, 0.9719, 0.6485, 0.9719, 0.6957, 0.2584, 0.8788, 0.2584, 0.8273, 0.2712, 0.8276, 0.2712, 0.8788, 0.2187, 0.9263, 0.2266, 0.9281, 0.2468, 0.9942, 0.2415, 0.992, 0.08405, 0.9455, 0.07294, 0.9445, 0.0731, 0.9377, 0.08274, 0.94, 0.07294, 0.9445, 0.06075, 0.9449, 0.06261, 0.9392, 0.0731, 0.9377, 0.9618, 0.4154, 0.953, 0.4184, 0.9311, 0.3692, 0.9457, 0.3676, 0.9457, 0.3676, 0.9311, 0.3692, 0.9626, 0.3123, 0.9681, 0.3117, 0.4833, 0.6935, 0.4827, 0.6847, 0.4855, 0.6898, 0.4861, 0.6986, 0.8363, 0.04693, 0.8443, 0.07921, 0.8387, 0.08079, 0.8307, 0.04851, 0.4852, 0.7226, 0.4861, 0.7289, 0.4829, 0.7339, 0.482, 0.7276, 0.1538, 0.8112, 0.1538, 0.8353, 0.1453, 0.8368, 0.1453, 0.8127, 0.3721, 0.1987, 0.3702, 0.247, 0.3577, 0.2498, 0.3595, 0.2014, 0.8088, 0.7393, 0.7699, 0.7382, 0.7697, 0.7322, 0.8086, 0.7332, 0.2492, 0.8813, 0.2539, 0.8859, 0.2266, 0.9281, 0.2187, 0.9263, 0.1496, 0.4002, 0.1899, 0.4292, 0.1218, 0.4222, 0.1319, 0.3887, 0.1319, 0.3887, 0.1218, 0.4222, 0.08474, 0.4038, 0.0909, 0.379, 0.5074, 0.5332, 0.493, 0.6001, 0.4866, 0.589, 0.5009, 0.522, 0.2104, 0.3972, 0.2711, 0.3941, 0.2729, 0.4234, 0.2314, 0.4263, 0.1496, 0.4002, 0.2104, 0.3972, 0.2314, 0.4263, 0.1899, 0.4292, 0.8661, 0.4883, 0.8818, 0.4534, 0.8955, 0.4579, 0.8798, 0.4928, 0.8855, 0.3845, 0.8855, 0.4078, 0.8567, 0.4087, 0.859, 0.3905, 0.2302, 0.4582, 0.2525, 0.4554, 0.2603, 0.4772, 0.2449, 0.4787, 0.1625, 0.3393, 0.2159, 0.3423, 0.2104, 0.3972, 0.1496, 0.4002, 0.8955, 0.7848, 0.9497, 0.7861, 0.9591, 0.845, 0.899, 0.8377, 0.1538, 0.7781, 0.1538, 0.8112, 0.1453, 0.8127, 0.1453, 0.7796, 0.2704, 0.3448, 0.2159, 0.3423, 0.2185, 0.2671, 0.2709, 0.2705, 0.2757, 0.6759, 0.3653, 0.6531, 0.3738, 0.6557, 0.2787, 0.6745, 0.2709, 0.2705, 0.2185, 0.2671, 0.2277, 0.1994, 0.2727, 0.2028, 0.5874, 0.4717, 0.5486, 0.5002, 0.5421, 0.4891, 0.581, 0.4606, 0.5874, 0.4717, 0.6441, 0.4646, 0.6773, 0.5257, 0.6524, 0.5172, 0.7063, 0.6131, 0.6524, 0.5172, 0.6773, 0.5257, 0.7058, 0.6043, 0.544, 0.9333, 0.5439, 0.9099, 0.5574, 0.9108, 0.5574, 0.9345, 0.8661, 0.4883, 0.8505, 0.5231, 0.8377, 0.524, 0.8534, 0.4891, 0.7063, 0.7494, 0.6478, 0.7325, 0.7062, 0.7068, 0.7063, 0.7034, 0.1899, 0.4292, 0.2314, 0.4263, 0.2525, 0.4554, 0.2302, 0.4582, 0.2727, 0.2028, 0.2277, 0.1994, 0.2203, 0.004859, 0.2757, 0.0, 0.6378, 0.03428, 0.6036, 0.03715, 0.629, 0.0, 0.6521, 0.002757, 0.3595, 0.2014, 0.3112, 0.1948, 0.2757, 0.02732, 0.3308, 0.02156, 0.5775, 0.2836, 0.5462, 0.4498, 0.4986, 0.4413, 0.5595, 0.2747, 0.5407, 0.07136, 0.5577, 0.1348, 0.497, 0.1077, 0.4928, 0.07476, 0.2899, 0.2567, 0.2905, 0.1903, 0.3112, 0.1948, 0.3101, 0.2553, 0.3577, 0.2498, 0.3101, 0.2553, 0.3112, 0.1948, 0.3595, 0.2014, 0.5886, 0.2179, 0.6063, 0.2851, 0.5775, 0.2836, 0.5616, 0.2164, 0.5904, 0.06301, 0.5823, 0.126, 0.5577, 0.1348, 0.5407, 0.07136, 0.6063, 0.2851, 0.5907, 0.4534, 0.5462, 0.4498, 0.5775, 0.2836, 0.5823, 0.126, 0.5886, 0.2179, 0.5616, 0.2164, 0.5577, 0.1348, 0.3367, 0.3188, 0.3019, 0.3593, 0.3101, 0.2553, 0.3577, 0.2498, 0.5577, 0.1348, 0.5616, 0.2164, 0.5462, 0.2138, 0.497, 0.1077, 0.6036, 0.03715, 0.5904, 0.06301, 0.5407, 0.07136, 0.5273, 0.03645, 0.5273, 0.03645, 0.5407, 0.07136, 0.4928, 0.07476, 0.4897, 0.05078, 0.6365, 0.1239, 0.5823, 0.126, 0.5904, 0.06301, 0.6235, 0.06579, 0.5116, 0.005947, 0.5273, 0.03645, 0.4897, 0.05078, 0.4866, 0.0268, 0.629, 0.0, 0.6036, 0.03715, 0.5273, 0.03645, 0.5116, 0.005947, 0.6235, 0.06579, 0.5904, 0.06301, 0.6036, 0.03715, 0.6378, 0.03428, 0.5823, 0.126, 0.6365, 0.1239, 0.6415, 0.2079, 0.5886, 0.2179, 0.5886, 0.2179, 0.6415, 0.2079, 0.6521, 0.2756, 0.6063, 0.2851, 0.6063, 0.2851, 0.6521, 0.2756, 0.6475, 0.4532, 0.5907, 0.4534, 0.82, 0.4387, 0.7592, 0.4387, 0.7717, 0.4064, 0.8138, 0.4071, 0.8138, 0.4071, 0.7717, 0.4064, 0.7842, 0.3741, 0.8077, 0.3755, 0.8987, 0.3845, 0.8987, 0.4461, 0.8855, 0.4468, 0.8855, 0.3849, 0.8505, 0.5231, 0.8661, 0.4883, 0.8798, 0.4928, 0.8642, 0.5276, 0.0909, 0.379, 0.08474, 0.4038, 0.07884, 0.4029, 0.085, 0.3781, 0.4821, 0.6758, 0.4833, 0.6537, 0.4861, 0.6588, 0.4849, 0.6809, 0.8247, 0.0, 0.8305, 0.02347, 0.8249, 0.02504, 0.8191, 0.001576, 0.8426, 0.3629, 0.8443, 0.3725, 0.8387, 0.3741, 0.837, 0.3644, 0.08487, 0.04718, 0.08388, 0.05693, 0.07798, 0.05601, 0.07897, 0.04627, 0.6857, 0.1271, 0.719, 0.132, 0.7289, 0.2827, 0.7113, 0.2779, 0.08474, 0.4038, 0.07858, 0.4286, 0.07268, 0.4277, 0.07884, 0.4029, 0.8154, 0.2117, 0.8426, 0.3629, 0.837, 0.3644, 0.8098, 0.2133, 0.719, 0.132, 0.7536, 0.1256, 0.7489, 0.2789, 0.7289, 0.2827, 0.7699, 0.7382, 0.7248, 0.7499, 0.7246, 0.7439, 0.7697, 0.7322, 0.8192, 0.3613, 0.837, 0.3644, 0.8387, 0.3741, 0.8211, 0.3709, 0.04802, 0.067, 0.03871, 0.0694, 0.04118, 0.05986, 0.05016, 0.05737, 0.9001, 0.01124, 0.8889, 0.01111, 0.8908, 0.001678, 0.9017, 0.002041, 0.9158, 0.009281, 0.9001, 0.01124, 0.9017, 0.002041, 0.9166, 0.0, 0.07798, 0.05601, 0.05733, 0.06459, 0.05913, 0.05488, 0.07897, 0.04627, 0.8127, 0.3587, 0.8192, 0.3613, 0.8211, 0.3709, 0.8152, 0.3682, 0.8249, 0.02504, 0.8307, 0.04851, 0.7891, 0.2107, 0.7742, 0.2094, 0.08868, 0.3232, 0.085, 0.3781, 0.02926, 0.2166, 0.0625, 0.2085, 0.9166, 0.3705, 0.8782, 0.3785, 0.8764, 0.1552, 0.9033, 0.1545, 0.8782, 0.3785, 0.8443, 0.3624, 0.8585, 0.1587, 0.8764, 0.1552, 0.07884, 0.4029, 0.07268, 0.4277, 0.0, 0.2187, 0.01463, 0.2177, 0.8307, 0.04851, 0.8387, 0.08079, 0.8098, 0.2133, 0.7891, 0.2107, 0.085, 0.3781, 0.07884, 0.4029, 0.01463, 0.2177, 0.02926, 0.2166, 0.8191, 0.001576, 0.8249, 0.02504, 0.7742, 0.2094, 0.7592, 0.208, 0.8062, 0.3561, 0.8127, 0.3587, 0.8152, 0.3682, 0.8092, 0.3655, 0.05733, 0.06459, 0.04802, 0.067, 0.05016, 0.05737, 0.05913, 0.05488, 0.02926, 0.2166, 0.01463, 0.2177, 0.04802, 0.067, 0.05733, 0.06459, 0.7592, 0.208, 0.7742, 0.2094, 0.8127, 0.3587, 0.8062, 0.3561, 0.7742, 0.2094, 0.7891, 0.2107, 0.8192, 0.3613, 0.8127, 0.3587, 0.0625, 0.2085, 0.02926, 0.2166, 0.05733, 0.06459, 0.07798, 0.05601, 0.9033, 0.1545, 0.8764, 0.1552, 0.9001, 0.01124, 0.9158, 0.009281, 0.8764, 0.1552, 0.8585, 0.1587, 0.8889, 0.01111, 0.9001, 0.01124, 0.01463, 0.2177, 0.0, 0.2187, 0.03871, 0.0694, 0.04802, 0.067, 0.7891, 0.2107, 0.8098, 0.2133, 0.837, 0.3644, 0.8192, 0.3613])
me_cube_001.use_remesh_preserve_volume = False
me_cube_001.use_remesh_preserve_attributes = False
me_cube_001.use_mirror_vertex_groups = False
me_cube_001.update()

# ---- objects
ob_cube = bpy.data.objects.new('Cube', me_cube_001)
ob_lamp = bpy.data.objects.new('Lamp', light_lamp)
ob_camera = bpy.data.objects.new('Camera', cam_camera)

# ---- transforms, parenting, visibility, modifiers, constraints
ob_cube.location = (0.1273, -0.006386, -0.1696)
ob_cube.rotation_euler = (0.0, -0.0, -0.1097)
ob_cube.lineart.crease_threshold = 0.0
_m = ob_cube.modifiers.new('Mirror', 'MIRROR')
_m.use_clip = True
_m = ob_cube.modifiers.new('Subsurf', 'SUBSURF')
_m.uv_smooth = 'PRESERVE_CORNERS'
_m.quality = 2
_m.show_only_control_edges = False
ob_lamp.location = (4.076, 1.005, 5.904)
ob_lamp.rotation_euler = (0.6503, 0.05522, 1.866)
ob_lamp.lock_rotations_4d = False
ob_lamp.empty_display_type = 'ARROWS'
ob_lamp.color = (0.0, 0.0, 0.0, 0.0)
ob_lamp.lineart.crease_threshold = 0.0
ob_camera.location = (7.481, -6.508, 5.344)
ob_camera.rotation_euler = (1.109, 0.0, 0.8149)
ob_camera.lock_rotations_4d = False
ob_camera.empty_display_type = 'ARROWS'
ob_camera.color = (0.0, 0.0, 0.0, 0.0)
ob_camera.display_type = 'WIRE'
ob_camera.lineart.crease_threshold = 0.0

# ---- collection membership
col_collection_1.objects.link(ob_cube)
col_collection_1.objects.link(ob_lamp)
col_collection_1.objects.link(ob_camera)

# ---- scene / render settings (as saved in the file)
scene.camera = ob_camera
scene.frame_start = 1; scene.frame_end = 250; scene.frame_set(0)
scene.render.engine = 'BLENDER_EEVEE_NEXT'
scene.render.resolution_percentage = 50
scene.render.dither_intensity = 0.0
scene.cycles.use_denoising = False
scene.cycles.samples = 128
scene.cycles.sampling_pattern = 'TABULATED_SOBOL'
scene.cycles.light_sampling_threshold = 0.0
scene.cycles.use_adaptive_sampling = False
scene.cycles.use_light_tree = False
scene.cycles.blur_glossy = 0.0
scene.cycles.sample_clamp_indirect = 0.0
scene.view_settings.view_transform = 'Standard'
bpy.context.view_layer.update()
